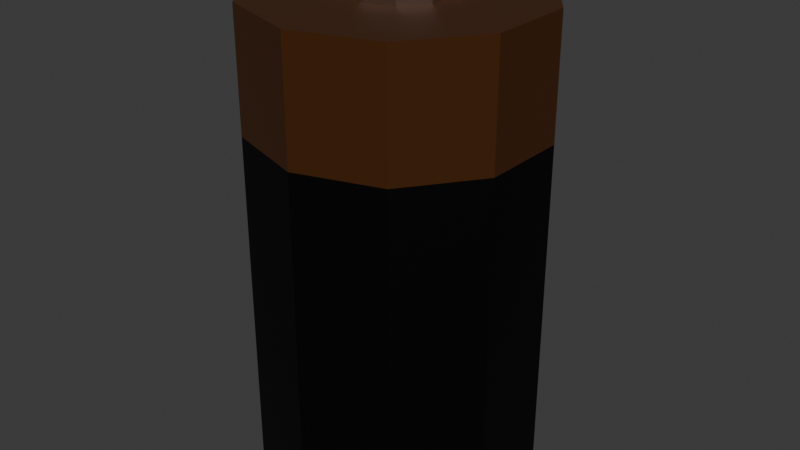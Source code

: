 # Source: BatteryPickup.blend  (saved by Blender 5.0.119; exported with 4.5.12 LTS)
import bpy
from mathutils import Matrix  # noqa: F401  (used for matrix-valued properties, if any)

bpy.ops.wm.read_factory_settings(use_empty=True)
scene = bpy.context.scene
scene.name = 'Scene'

# ---- collections
col_collection = bpy.data.collections.new('Collection'); scene.collection.children.link(col_collection)

# ---- materials (node trees are filled in below, after node groups)
mat_black = bpy.data.materials.new('Black')
mat_brown = bpy.data.materials.new('Brown')
mat_silver = bpy.data.materials.new('Silver')

# ---- material node trees
mat_black.use_nodes = True; mat_black.node_tree.nodes.clear()
_N = mat_black.node_tree.nodes; _L = mat_black.node_tree.links
n0 = _N.new('ShaderNodeBsdfPrincipled'); n0.name = 'Principled BSDF'; n0.location = (-200, 100)
n0.inputs[0].default_value = (0.0, 0.0, 0.0, 1.0)
n0.inputs[1].default_value = 0.5528
n0.inputs[2].default_value = 0.5101
n1 = _N.new('ShaderNodeOutputMaterial'); n1.name = 'Material Output'; n1.location = (200, 100)
_L.new(n0.outputs[0], n1.inputs[0])
n1.is_active_output = True
mat_brown.use_nodes = True; mat_brown.node_tree.nodes.clear()
_N = mat_brown.node_tree.nodes; _L = mat_brown.node_tree.links
n0 = _N.new('ShaderNodeBsdfPrincipled'); n0.name = 'Principled BSDF'; n0.location = (-200, 100)
n0.inputs[0].default_value = (0.09565, 0.03279, 0.008848, 1.0)
n0.inputs[1].default_value = 0.402
n0.inputs[2].default_value = 0.3492
n1 = _N.new('ShaderNodeOutputMaterial'); n1.name = 'Material Output'; n1.location = (200, 100)
_L.new(n0.outputs[0], n1.inputs[0])
n1.is_active_output = True
mat_silver.use_nodes = True; mat_silver.node_tree.nodes.clear()
_N = mat_silver.node_tree.nodes; _L = mat_silver.node_tree.links
n0 = _N.new('ShaderNodeBsdfPrincipled'); n0.name = 'Principled BSDF'; n0.location = (-200, 100)
n0.inputs[1].default_value = 1.0
n0.inputs[2].default_value = 0.2035
n1 = _N.new('ShaderNodeOutputMaterial'); n1.name = 'Material Output'; n1.location = (200, 100)
_L.new(n0.outputs[0], n1.inputs[0])
n1.is_active_output = True

# ---- world
world_world = bpy.data.worlds.new('World'); scene.world = world_world
world_world.use_nodes = True; world_world.node_tree.nodes.clear()
_N = world_world.node_tree.nodes; _L = world_world.node_tree.links
n0 = _N.new('ShaderNodeOutputWorld'); n0.name = 'World Output'; n0.location = (200, 100)
n1 = _N.new('ShaderNodeBackground'); n1.name = 'Background'; n1.location = (-200, 100)
n1.inputs[0].default_value = (0.05088, 0.05088, 0.05088, 1.0)
_L.new(n1.outputs[0], n0.inputs[0])
n0.is_active_output = True
world_world.color = (0.05088, 0.05088, 0.05088)
world_world.sun_shadow_jitter_overblur = 0.0

# ---- meshes
me_cylinder = bpy.data.meshes.new('Cylinder')
me_cylinder.from_pydata([(0.0, 0.1214, 0.00352), (0.0, 0.04265, 0.4128), (0.07135, 0.09821, 0.00352), (0.02507, 0.03451, 0.4128), (0.1155, 0.03751, 0.00352), (0.04057, 0.01318, 0.4128), (0.1155, -0.03751, 0.00352), (0.04057, -0.01318, 0.4128), (0.07135, -0.09821, 0.00352), (0.02507, -0.03451, 0.4128), (0.0, -0.1214, 0.00352), (0.0, -0.04265, 0.4128), (-0.07135, -0.09821, 0.00352), (-0.02507, -0.03451, 0.4128), (-0.1155, -0.03751, 0.00352), (-0.04057, -0.01318, 0.4128), (-0.1155, 0.03751, 0.00352), (-0.04057, 0.01318, 0.4128), (-0.07135, 0.09821, 0.00352), (-0.02507, 0.03451, 0.4128), (0.07135, 0.09821, 0.4128), (0.0, 0.1214, 0.4128), (0.1155, 0.03751, 0.4128), (0.1155, -0.03751, 0.4128), (0.07135, -0.09821, 0.4128), (0.0, -0.1214, 0.4128), (-0.07135, -0.09821, 0.4128), (-0.1155, -0.03751, 0.4128), (-0.1155, 0.03751, 0.4128), (-0.07135, 0.09821, 0.4128), (0.02507, 0.03451, 0.431), (2.996e-09, 0.04265, 0.431), (0.04057, 0.01318, 0.431), (0.04057, -0.01318, 0.431), (0.02507, -0.03451, 0.431), (2.996e-09, -0.04265, 0.431), (-0.02507, -0.03451, 0.431), (-0.04057, -0.01318, 0.431), (-0.04057, 0.01318, 0.431), (-0.02507, 0.03451, 0.431), (0.01565, 0.02154, 0.4396), (3.34e-09, 0.02662, 0.4396), (0.02532, 0.008226, 0.4396), (0.02532, -0.008226, 0.4396), (0.01565, -0.02154, 0.4396), (3.34e-09, -0.02662, 0.4396), (-0.01565, -0.02154, 0.4396), (-0.02532, -0.008226, 0.4396), (-0.02532, 0.008226, 0.4396), (-0.01565, 0.02154, 0.4396), (0.0, 0.1214, 0.3105), (0.07135, 0.09821, 0.3105), (0.1155, 0.03751, 0.3105), (0.1155, -0.03751, 0.3105), (0.07135, -0.09821, 0.3105), (0.0, -0.1214, 0.3105), (-0.07135, -0.09821, 0.3105), (-0.1155, -0.03751, 0.3105), (-0.1155, 0.03751, 0.3105), (-0.07135, 0.09821, 0.3105)], [], [(50, 21, 20, 51), (51, 20, 22, 52), (52, 22, 23, 53), (53, 23, 24, 54), (54, 24, 25, 55), (55, 25, 26, 56), (56, 26, 27, 57), (57, 27, 28, 58), (1, 19, 39, 31), (58, 28, 29, 59), (59, 29, 21, 50), (0, 2, 4, 6, 8, 10, 12, 14, 16, 18), (1, 3, 20, 21), (3, 5, 22, 20), (5, 7, 23, 22), (7, 9, 24, 23), (9, 11, 25, 24), (11, 13, 26, 25), (13, 15, 27, 26), (15, 17, 28, 27), (17, 19, 29, 28), (19, 1, 21, 29), (35, 34, 44, 45), (15, 13, 36, 37), (9, 7, 33, 34), (3, 1, 31, 30), (17, 15, 37, 38), (11, 9, 34, 35), (5, 3, 30, 32), (19, 17, 38, 39), (13, 11, 35, 36), (7, 5, 32, 33), (40, 41, 49, 48, 47, 46, 45, 44, 43, 42), (32, 30, 40, 42), (39, 38, 48, 49), (36, 35, 45, 46), (33, 32, 42, 43), (31, 39, 49, 41), (37, 36, 46, 47), (34, 33, 43, 44), (30, 31, 41, 40), (38, 37, 47, 48), (18, 59, 50, 0), (16, 58, 59, 18), (14, 57, 58, 16), (12, 56, 57, 14), (10, 55, 56, 12), (8, 54, 55, 10), (6, 53, 54, 8), (4, 52, 53, 6), (2, 51, 52, 4), (0, 50, 51, 2)])
me_cylinder.polygons.foreach_set('material_index', [1, 1, 1, 1, 1, 1, 1, 1, 2, 1, 1, 0, 1, 1, 1, 1, 1, 1, 1, 1, 1, 1, 2, 2, 2, 2, 2, 2, 2, 2, 2, 2, 2, 2, 2, 2, 2, 2, 2, 2, 2, 2, 0, 0, 0, 0, 0, 0, 0, 0, 0, 0])
_uv = me_cylinder.uv_layers.new(name='UVMap')
_uv.uv.foreach_set('vector', [1.0, 0.875, 1.0, 1.0, 0.9, 1.0, 0.9, 0.875, 0.9, 0.875, 0.9, 1.0, 0.8, 1.0, 0.8, 0.875, 0.8, 0.875, 0.8, 1.0, 0.7, 1.0, 0.7, 0.875, 0.7, 0.875, 0.7, 1.0, 0.6, 1.0, 0.6, 0.875, 0.6, 0.875, 0.6, 1.0, 0.5, 1.0, 0.5, 0.875, 0.5, 0.875, 0.5, 1.0, 0.4, 1.0, 0.4, 0.875, 0.4, 0.875, 0.4, 1.0, 0.3, 1.0, 0.3, 0.875, 0.3, 0.875, 0.3, 1.0, 0.2, 1.0, 0.2, 0.875, 0.25, 0.3343, 0.2004, 0.3182, 0.2004, 0.3182, 0.25, 0.3343, 0.2, 0.875, 0.2, 1.0, 0.1, 1.0, 0.1, 0.875, 0.1, 0.875, 0.1, 1.0, -7.451e-08, 1.0, -7.451e-08, 0.875, 0.75, 0.49, 0.8911, 0.4442, 0.9783, 0.3242, 0.9783, 0.1758, 0.8911, 0.05584, 0.75, 0.01, 0.6089, 0.05584, 0.5217, 0.1758, 0.5217, 0.3242, 0.6089, 0.4442, 0.25, 0.3343, 0.2996, 0.3182, 0.3911, 0.4442, 0.25, 0.49, 0.2996, 0.3182, 0.3302, 0.2761, 0.4783, 0.3242, 0.3911, 0.4442, 0.3302, 0.2761, 0.3302, 0.2239, 0.4783, 0.1758, 0.4783, 0.3242, 0.3302, 0.2239, 0.2996, 0.1818, 0.3911, 0.05584, 0.4783, 0.1758, 0.2996, 0.1818, 0.25, 0.1657, 0.25, 0.01, 0.3911, 0.05584, 0.25, 0.1657, 0.2004, 0.1818, 0.1089, 0.05584, 0.25, 0.01, 0.2004, 0.1818, 0.1698, 0.2239, 0.02175, 0.1758, 0.1089, 0.05584, 0.1698, 0.2239, 0.1698, 0.2761, 0.02175, 0.3242, 0.02175, 0.1758, 0.1698, 0.2761, 0.2004, 0.3182, 0.1089, 0.4442, 0.02175, 0.3242, 0.2004, 0.3182, 0.25, 0.3343, 0.25, 0.49, 0.1089, 0.4442, 0.25, 0.1657, 0.2996, 0.1818, 0.2996, 0.1818, 0.25, 0.1657, 0.1698, 0.2239, 0.2004, 0.1818, 0.2004, 0.1818, 0.1698, 0.2239, 0.2996, 0.1818, 0.3302, 0.2239, 0.3302, 0.2239, 0.2996, 0.1818, 0.2996, 0.3182, 0.25, 0.3343, 0.25, 0.3343, 0.2996, 0.3182, 0.1698, 0.2761, 0.1698, 0.2239, 0.1698, 0.2239, 0.1698, 0.2761, 0.25, 0.1657, 0.2996, 0.1818, 0.2996, 0.1818, 0.25, 0.1657, 0.3302, 0.2761, 0.2996, 0.3182, 0.2996, 0.3182, 0.3302, 0.2761, 0.2004, 0.3182, 0.1698, 0.2761, 0.1698, 0.2761, 0.2004, 0.3182, 0.2004, 0.1818, 0.25, 0.1657, 0.25, 0.1657, 0.2004, 0.1818, 0.3302, 0.2239, 0.3302, 0.2761, 0.3302, 0.2761, 0.3302, 0.2239, 0.2996, 0.3182, 0.25, 0.3343, 0.2004, 0.3182, 0.1698, 0.2761, 0.1698, 0.2239, 0.2004, 0.1818, 0.25, 0.1657, 0.2996, 0.1818, 0.3302, 0.2239, 0.3302, 0.2761, 0.3302, 0.2761, 0.2996, 0.3182, 0.2996, 0.3182, 0.3302, 0.2761, 0.2004, 0.3182, 0.1698, 0.2761, 0.1698, 0.2761, 0.2004, 0.3182, 0.2004, 0.1818, 0.25, 0.1657, 0.25, 0.1657, 0.2004, 0.1818, 0.3302, 0.2239, 0.3302, 0.2761, 0.3302, 0.2761, 0.3302, 0.2239, 0.25, 0.3343, 0.2004, 0.3182, 0.2004, 0.3182, 0.25, 0.3343, 0.1698, 0.2239, 0.2004, 0.1818, 0.2004, 0.1818, 0.1698, 0.2239, 0.2996, 0.1818, 0.3302, 0.2239, 0.3302, 0.2239, 0.2996, 0.1818, 0.2996, 0.3182, 0.25, 0.3343, 0.25, 0.3343, 0.2996, 0.3182, 0.1698, 0.2761, 0.1698, 0.2239, 0.1698, 0.2239, 0.1698, 0.2761, 0.1, 0.5, 0.1, 0.875, -7.451e-08, 0.875, -7.451e-08, 0.5, 0.2, 0.5, 0.2, 0.875, 0.1, 0.875, 0.1, 0.5, 0.3, 0.5, 0.3, 0.875, 0.2, 0.875, 0.2, 0.5, 0.4, 0.5, 0.4, 0.875, 0.3, 0.875, 0.3, 0.5, 0.5, 0.5, 0.5, 0.875, 0.4, 0.875, 0.4, 0.5, 0.6, 0.5, 0.6, 0.875, 0.5, 0.875, 0.5, 0.5, 0.7, 0.5, 0.7, 0.875, 0.6, 0.875, 0.6, 0.5, 0.8, 0.5, 0.8, 0.875, 0.7, 0.875, 0.7, 0.5, 0.9, 0.5, 0.9, 0.875, 0.8, 0.875, 0.8, 0.5, 1.0, 0.5, 1.0, 0.875, 0.9, 0.875, 0.9, 0.5])
me_cylinder.materials.append(mat_black)
me_cylinder.materials.append(mat_brown)
me_cylinder.materials.append(mat_silver)
me_cylinder.update()

# ---- objects
ob_battery = bpy.data.objects.new('Battery', me_cylinder)

# ---- transforms, parenting, visibility, modifiers, constraints
ob_battery.location = (0.0, 0.0, 0.0)

# ---- collection membership
col_collection.objects.link(ob_battery)

# ---- scene / render settings (as saved in the file)
scene.frame_start = 1; scene.frame_end = 250; scene.frame_set(1)
scene.render.engine = 'BLENDER_EEVEE_NEXT'
scene.render.bake_bias = 0.0
scene.render.bake_samples = 0
scene.cycles.sampling_pattern = 'TABULATED_SOBOL'
scene.eevee.use_volume_custom_range = False
bpy.context.view_layer.update()

# ---- added for rendering (the .blend has no active camera and no usable light): camera, sun
cam_auto = bpy.data.cameras.new('AutoCamera')
cam_auto.lens = 50.0
cam_auto.sensor_width = 36.0
cam_auto.clip_end = 1000.0
ob_auto_camera = bpy.data.objects.new('AutoCamera', cam_auto)
scene.collection.objects.link(ob_auto_camera)
ob_auto_camera.location = (0.508818, -0.610582, 0.628618)
ob_auto_camera.rotation_euler = (1.09748, -7.21219e-08, 0.694738)
scene.camera = ob_auto_camera
light_auto_sun = bpy.data.lights.new('AutoSun', 'SUN')
light_auto_sun.energy = 3.0
light_auto_sun.angle = 0.0523599
ob_auto_sun = bpy.data.objects.new('AutoSun', light_auto_sun)
scene.collection.objects.link(ob_auto_sun)
ob_auto_sun.rotation_euler = (0.872665, 0.174533, 0.523599)
bpy.context.view_layer.update()
